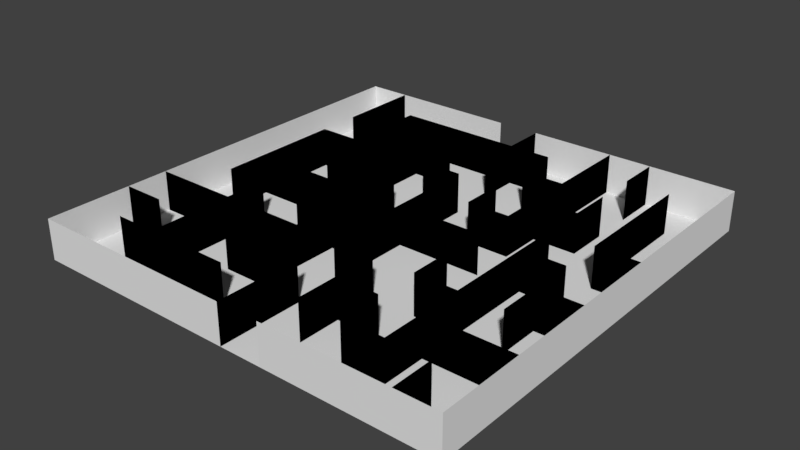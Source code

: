 # Source: Maze01.blend  (saved by Blender 2.78.0; exported with 4.5.12 LTS)
import bpy
from mathutils import Matrix  # noqa: F401  (used for matrix-valued properties, if any)

bpy.ops.wm.read_factory_settings(use_empty=True)
scene = bpy.context.scene
scene.name = 'Scene'

# ---- collections
col_collection_1 = bpy.data.collections.new('Collection 1'); scene.collection.children.link(col_collection_1)

# ---- world
world_world = bpy.data.worlds.new('World'); scene.world = world_world
world_world.color = (0.05088, 0.05088, 0.05088)
world_world.use_sun_shadow = False
world_world.sun_shadow_jitter_overblur = 0.0
world_world.cycles.sampling_method = 'MANUAL'

# ---- meshes
me_plane = bpy.data.meshes.new('Plane')
me_plane.from_pydata([(-1.0, -1.0, 0.0), (1.0, -1.0, 0.0), (-1.0, 1.0, 0.0), (1.0, 1.0, 0.0), (-1.0, -1.0, 0.0), (1.0, -1.0, 0.0), (-1.0, -1.0, 0.0), (1.0, -1.0, 0.0), (-1.0, -1.0, 0.0), (1.0, -1.0, 0.0), (-0.8, -1.0, 0.0), (-0.6, -1.0, 0.0), (-0.4, -1.0, 0.0), (-0.2, -1.0, 0.0), (0.0, -1.0, 0.0), (0.2, -1.0, 0.0), (0.4, -1.0, 0.0), (0.6, -1.0, 0.0), (0.8, -1.0, 0.0), (0.8, 1.0, 0.0), (0.6, 1.0, 0.0), (0.4, 1.0, 0.0), (0.2, 1.0, 0.0), (0.0, 1.0, 0.0), (-0.2, 1.0, 0.0), (-0.4, 1.0, 0.0), (-0.6, 1.0, 0.0), (-0.8, 1.0, 0.0), (-0.8, -1.0, 0.0), (-0.6, -1.0, 0.0), (-0.4, -1.0, 0.0), (-0.2, -1.0, 0.0), (0.0, -1.0, 0.0), (0.2, -1.0, 0.0), (0.4, -1.0, 0.0), (0.6, -1.0, 0.0), (0.8, -1.0, 0.0), (-0.8, -1.0, 0.0), (-0.6, -1.0, 0.0), (-0.4, -1.0, 0.0), (-0.2, -1.0, 0.0), (0.0, -1.0, 0.0), (0.2, -1.0, 0.0), (0.4, -1.0, 0.0), (0.6, -1.0, 0.0), (0.8, -1.0, 0.0), (-0.8, -1.0, 0.0), (-0.6, -1.0, 0.0), (-0.4, -1.0, 0.0), (-0.2, -1.0, 0.0), (0.0, -1.0, 0.0), (0.2, -1.0, 0.0), (0.4, -1.0, 0.0), (0.6, -1.0, 0.0), (0.8, -1.0, 0.0), (-1.0, 0.8, 0.0), (-1.0, 0.6, 0.0), (-1.0, 0.4, 0.0), (-1.0, 0.2, 0.0), (-1.0, 0.0, 0.0), (-1.0, -0.2, 0.0), (-1.0, -0.4, 0.0), (-1.0, -0.6, 0.0), (-1.0, -0.8, 0.0), (1.0, -0.8, 0.0), (1.0, -0.6, 0.0), (1.0, -0.4, 0.0), (1.0, -0.2, 0.0), (1.0, 0.0, 0.0), (1.0, 0.2, 0.0), (1.0, 0.4, 0.0), (1.0, 0.6, 0.0), (1.0, 0.8, 0.0), (-0.8, -0.8, 0.0), (-0.8, -0.6, 0.0), (-0.8, -0.4, 0.0), (-0.8, -0.2, 0.0), (-0.8, 0.0, 0.0), (-0.8, 0.2, 0.0), (-0.8, 0.4, 0.0), (-0.8, 0.6, 0.0), (-0.8, 0.8, 0.0), (-0.6, -0.8, 0.0), (-0.6, -0.6, 0.0), (-0.6, -0.4, 0.0), (-0.6, -0.2, 0.0), (-0.6, 0.0, 0.0), (-0.6, 0.2, 0.0), (-0.6, 0.4, 0.0), (-0.6, 0.6, 0.0), (-0.6, 0.8, 0.0), (-0.4, -0.8, 0.0), (-0.4, -0.6, 0.0), (-0.4, -0.4, 0.0), (-0.4, -0.2, 0.0), (-0.4, 0.0, 0.0), (-0.4, 0.2, 0.0), (-0.4, 0.4, 0.0), (-0.4, 0.6, 0.0), (-0.4, 0.8, 0.0), (-0.2, -0.8, 0.0), (-0.2, -0.6, 0.0), (-0.2, -0.4, 0.0), (-0.2, -0.2, 0.0), (-0.2, 0.0, 0.0), (-0.2, 0.2, 0.0), (-0.2, 0.4, 0.0), (-0.2, 0.6, 0.0), (-0.2, 0.8, 0.0), (0.0, -0.8, 0.0), (0.0, -0.6, 0.0), (0.0, -0.4, 0.0), (0.0, -0.2, 0.0), (0.0, 0.0, 0.0), (0.0, 0.2, 0.0), (0.0, 0.4, 0.0), (0.0, 0.6, 0.0), (0.0, 0.8, 0.0), (0.2, -0.8, 0.0), (0.2, -0.6, 0.0), (0.2, -0.4, 0.0), (0.2, -0.2, 0.0), (0.2, 0.0, 0.0), (0.2, 0.2, 0.0), (0.2, 0.4, 0.0), (0.2, 0.6, 0.0), (0.2, 0.8, 0.0), (0.4, -0.8, 0.0), (0.4, -0.6, 0.0), (0.4, -0.4, 0.0), (0.4, -0.2, 0.0), (0.4, 0.0, 0.0), (0.4, 0.2, 0.0), (0.4, 0.4, 0.0), (0.4, 0.6, 0.0), (0.4, 0.8, 0.0), (0.6, -0.8, 0.0), (0.6, -0.6, 0.0), (0.6, -0.4, 0.0), (0.6, -0.2, 0.0), (0.6, 0.0, 0.0), (0.6, 0.2, 0.0), (0.6, 0.4, 0.0), (0.6, 0.6, 0.0), (0.6, 0.8, 0.0), (0.8, -0.8, 0.0), (0.8, -0.6, 0.0), (0.8, -0.4, 0.0), (0.8, -0.2, 0.0), (0.8, 0.0, 0.0), (0.8, 0.2, 0.0), (0.8, 0.4, 0.0), (0.8, 0.6, 0.0), (0.8, 0.8, 0.0), (1.0, -1.0, 0.0), (0.2, -1.0, 0.0), (0.4, -1.0, 0.0), (0.6, -1.0, 0.0), (0.8, -1.0, 0.0), (-1.0, -1.0, 0.188), (1.0, -1.0, 0.188), (-1.0, 1.0, 0.188), (1.0, 1.0, 0.188), (-1.0, -1.0, 0.188), (0.0, -1.0, 0.188), (0.8, -1.0, 0.188), (0.8, 1.0, 0.188), (0.6, 1.0, 0.188), (0.4, 1.0, 0.188), (0.2, 1.0, 0.188), (0.0, 1.0, 0.188), (-0.2, 1.0, 0.188), (-0.4, 1.0, 0.188), (-0.6, 1.0, 0.188), (-0.8, 1.0, 0.188), (-0.8, -1.0, 0.188), (-0.6, -1.0, 0.188), (-0.4, -1.0, 0.188), (-0.2, -1.0, 0.188), (0.0, -1.0, 0.188), (-1.0, 0.8, 0.188), (-1.0, 0.6, 0.188), (-1.0, 0.4, 0.188), (-1.0, 0.2, 0.188), (-1.0, 0.0, 0.188), (-1.0, -0.2, 0.188), (-1.0, -0.4, 0.188), (-1.0, -0.6, 0.188), (-1.0, -0.8, 0.188), (1.0, -0.8, 0.188), (1.0, -0.6, 0.188), (1.0, -0.4, 0.188), (1.0, -0.2, 0.188), (1.0, 0.0, 0.188), (1.0, 0.2, 0.188), (1.0, 0.4, 0.188), (1.0, 0.6, 0.188), (1.0, 0.8, 0.188), (-0.8, -0.8, 0.188), (-0.8, -0.6, 0.188), (-0.8, -0.4, 0.188), (-0.8, -0.2, 0.188), (-0.8, 0.0, 0.188), (-0.8, 0.2, 0.188), (-0.8, 0.4, 0.188), (-0.8, 0.6, 0.188), (-0.8, 0.8, 0.188), (-0.6, -0.8, 0.188), (-0.6, -0.6, 0.188), (-0.6, -0.4, 0.188), (-0.6, -0.2, 0.188), (-0.6, 0.0, 0.188), (-0.6, 0.2, 0.188), (-0.6, 0.4, 0.188), (-0.6, 0.6, 0.188), (-0.6, 0.8, 0.188), (-0.4, -0.8, 0.188), (-0.4, -0.6, 0.188), (-0.4, -0.4, 0.188), (-0.4, -0.2, 0.188), (-0.4, 0.0, 0.188), (-0.4, 0.2, 0.188), (-0.4, 0.4, 0.188), (-0.4, 0.6, 0.188), (-0.4, 0.8, 0.188), (-0.2, -0.8, 0.188), (-0.2, -0.6, 0.188), (-0.2, -0.4, 0.188), (-0.2, -0.2, 0.188), (-0.2, 0.0, 0.188), (-0.2, 0.2, 0.188), (-0.2, 0.4, 0.188), (-0.2, 0.6, 0.188), (-0.2, 0.8, 0.188), (0.0, -0.8, 0.188), (0.0, -0.6, 0.188), (0.0, -0.4, 0.188), (0.0, -0.2, 0.188), (0.0, 0.0, 0.188), (0.0, 0.2, 0.188), (0.0, 0.4, 0.188), (0.0, 0.6, 0.188), (0.0, 0.8, 0.188), (0.2, -0.8, 0.188), (0.2, -0.6, 0.188), (0.2, -0.4, 0.188), (0.2, 0.0, 0.188), (0.2, 0.2, 0.188), (0.2, 0.4, 0.188), (0.2, 0.6, 0.188), (0.2, 0.8, 0.188), (0.4, -0.8, 0.188), (0.4, -0.6, 0.188), (0.4, -0.4, 0.188), (0.4, -0.2, 0.188), (0.4, 0.0, 0.188), (0.4, 0.2, 0.188), (0.4, 0.4, 0.188), (0.4, 0.6, 0.188), (0.4, 0.8, 0.188), (0.6, -0.8, 0.188), (0.6, -0.6, 0.188), (0.6, -0.4, 0.188), (0.6, -0.2, 0.188), (0.6, 0.0, 0.188), (0.6, 0.2, 0.188), (0.6, 0.4, 0.188), (0.6, 0.6, 0.188), (0.6, 0.8, 0.188), (0.8, -0.8, 0.188), (0.8, -0.6, 0.188), (0.8, -0.4, 0.188), (0.8, -0.2, 0.188), (0.8, 0.0, 0.188), (0.8, 0.2, 0.188), (0.8, 0.4, 0.188), (0.8, 0.6, 0.188), (0.8, 0.8, 0.188), (1.0, -1.0, 0.188), (0.2, -1.0, 0.188), (0.4, -1.0, 0.188), (0.6, -1.0, 0.188), (0.8, -1.0, 0.188), (0.0, -1.0, 0.0), (0.8, -1.0, 0.0), (0.6, 1.0, 0.0), (0.4, 1.0, 0.0), (0.0, 1.0, 0.0), (-0.8, 1.0, 0.0), (-1.0, -0.4, 0.0), (-1.0, -0.6, 0.0), (1.0, -0.6, 0.0), (1.0, -0.2, 0.0), (1.0, 0.2, 0.0), (-0.8, -0.8, 0.0), (-0.8, -0.6, 0.0), (-0.8, -0.4, 0.0), (-0.8, -0.2, 0.0), (-0.8, 0.0, 0.0), (-0.8, 0.2, 0.0), (-0.8, 0.4, 0.0), (-0.8, 0.6, 0.0), (-0.8, 0.8, 0.0), (-0.6, -0.8, 0.0), (-0.6, -0.6, 0.0), (-0.6, -0.4, 0.0), (-0.6, -0.2, 0.0), (-0.6, 0.0, 0.0), (-0.6, 0.2, 0.0), (-0.6, 0.4, 0.0), (-0.6, 0.6, 0.0), (-0.6, 0.8, 0.0), (-0.4, -0.8, 0.0), (-0.4, -0.6, 0.0), (-0.4, -0.4, 0.0), (-0.4, -0.2, 0.0), (-0.4, 0.0, 0.0), (-0.4, 0.2, 0.0), (-0.4, 0.4, 0.0), (-0.4, 0.6, 0.0), (-0.4, 0.8, 0.0), (-0.2, -0.8, 0.0), (-0.2, -0.6, 0.0), (-0.2, -0.4, 0.0), (-0.2, -0.2, 0.0), (-0.2, 0.0, 0.0), (-0.2, 0.2, 0.0), (-0.2, 0.4, 0.0), (-0.2, 0.6, 0.0), (-0.2, 0.8, 0.0), (0.0, -0.8, 0.0), (0.0, -0.6, 0.0), (0.0, -0.4, 0.0), (0.0, -0.2, 0.0), (0.0, 0.0, 0.0), (0.0, 0.2, 0.0), (0.0, 0.4, 0.0), (0.0, 0.6, 0.0), (0.0, 0.8, 0.0), (0.2, -0.8, 0.0), (0.2, -0.6, 0.0), (0.2, -0.4, 0.0), (0.2, 0.0, 0.0), (0.2, 0.2, 0.0), (0.2, 0.4, 0.0), (0.2, 0.6, 0.0), (0.2, 0.8, 0.0), (0.4, -0.8, 0.0), (0.4, -0.6, 0.0), (0.4, -0.4, 0.0), (0.4, -0.2, 0.0), (0.4, 0.0, 0.0), (0.4, 0.2, 0.0), (0.4, 0.4, 0.0), (0.4, 0.6, 0.0), (0.4, 0.8, 0.0), (0.6, -0.8, 0.0), (0.6, -0.6, 0.0), (0.6, -0.4, 0.0), (0.6, -0.2, 0.0), (0.6, 0.0, 0.0), (0.6, 0.2, 0.0), (0.6, 0.4, 0.0), (0.6, 0.6, 0.0), (0.6, 0.8, 0.0), (0.8, -0.8, 0.0), (0.8, -0.6, 0.0), (0.8, -0.4, 0.0), (0.8, -0.2, 0.0), (0.8, 0.0, 0.0), (0.8, 0.2, 0.0), (0.8, 0.4, 0.0), (0.8, 0.6, 0.0), (0.8, 0.8, 0.0), (0.0, -1.0, 0.188), (0.8, -1.0, 0.188), (0.6, 1.0, 0.188), (0.4, 1.0, 0.188), (0.0, 1.0, 0.188), (-0.8, 1.0, 0.188), (-1.0, -0.4, 0.188), (-1.0, -0.6, 0.188), (1.0, -0.6, 0.188), (1.0, -0.2, 0.188), (1.0, 0.2, 0.188), (-0.8, -0.8, 0.188), (-0.8, -0.6, 0.188), (-0.8, -0.4, 0.188), (-0.8, -0.2, 0.188), (-0.8, 0.0, 0.188), (-0.8, 0.2, 0.188), (-0.8, 0.4, 0.188), (-0.8, 0.6, 0.188), (-0.8, 0.8, 0.188), (-0.6, -0.8, 0.188), (-0.6, -0.6, 0.188), (-0.6, -0.4, 0.188), (-0.6, -0.2, 0.188), (-0.6, 0.0, 0.188), (-0.6, 0.2, 0.188), (-0.6, 0.4, 0.188), (-0.6, 0.6, 0.188), (-0.6, 0.8, 0.188), (-0.4, -0.8, 0.188), (-0.4, -0.6, 0.188), (-0.4, -0.4, 0.188), (-0.4, -0.2, 0.188), (-0.4, 0.0, 0.188), (-0.4, 0.2, 0.188), (-0.4, 0.4, 0.188), (-0.4, 0.6, 0.188), (-0.4, 0.8, 0.188), (-0.2, -0.8, 0.188), (-0.2, -0.6, 0.188), (-0.2, -0.4, 0.188), (-0.2, -0.2, 0.188), (-0.2, 0.0, 0.188), (-0.2, 0.2, 0.188), (-0.2, 0.4, 0.188), (-0.2, 0.6, 0.188), (-0.2, 0.8, 0.188), (0.0, -0.8, 0.188), (0.0, -0.6, 0.188), (0.0, -0.4, 0.188), (0.0, -0.2, 0.188), (0.0, 0.0, 0.188), (0.0, 0.2, 0.188), (0.0, 0.4, 0.188), (0.0, 0.6, 0.188), (0.0, 0.8, 0.188), (0.2, -0.8, 0.188), (0.2, -0.6, 0.188), (0.2, -0.4, 0.188), (0.2, 0.0, 0.188), (0.2, 0.2, 0.188), (0.2, 0.4, 0.188), (0.2, 0.6, 0.188), (0.2, 0.8, 0.188), (0.4, -0.8, 0.188), (0.4, -0.6, 0.188), (0.4, -0.4, 0.188), (0.4, -0.2, 0.188), (0.4, 0.0, 0.188), (0.4, 0.2, 0.188), (0.4, 0.4, 0.188), (0.4, 0.6, 0.188), (0.4, 0.8, 0.188), (0.6, -0.8, 0.188), (0.6, -0.6, 0.188), (0.6, -0.4, 0.188), (0.6, -0.2, 0.188), (0.6, 0.0, 0.188), (0.6, 0.2, 0.188), (0.6, 0.4, 0.188), (0.6, 0.6, 0.188), (0.6, 0.8, 0.188), (0.8, -0.8, 0.188), (0.8, -0.6, 0.188), (0.8, -0.4, 0.188), (0.8, -0.2, 0.188), (0.8, 0.0, 0.188), (0.8, 0.2, 0.188), (0.8, 0.4, 0.188), (0.8, 0.6, 0.188), (0.8, 0.8, 0.188)], [], [(153, 72, 3, 19), (10, 0, 4, 28), (28, 4, 6, 37), (37, 6, 8, 46), (7, 45, 54, 9), (45, 44, 53, 54), (44, 43, 52, 53), (43, 42, 51, 52), (42, 41, 50, 51), (41, 40, 49, 50), (40, 39, 48, 49), (39, 38, 47, 48), (38, 37, 46, 47), (5, 36, 45, 7), (36, 35, 44, 45), (35, 34, 43, 44), (34, 33, 42, 43), (33, 32, 41, 42), (32, 31, 40, 41), (31, 30, 39, 40), (30, 29, 38, 39), (29, 28, 37, 38), (1, 18, 36, 5), (18, 17, 35, 36), (17, 16, 34, 35), (16, 15, 33, 34), (15, 14, 32, 33), (14, 13, 31, 32), (13, 12, 30, 31), (12, 11, 29, 30), (11, 10, 28, 29), (55, 81, 27, 2), (81, 90, 26, 27), (90, 99, 25, 26), (99, 108, 24, 25), (108, 117, 23, 24), (117, 126, 22, 23), (126, 135, 21, 22), (135, 144, 20, 21), (144, 153, 19, 20), (17, 18, 145, 136), (136, 145, 146, 137), (137, 146, 147, 138), (138, 147, 148, 139), (139, 148, 149, 140), (140, 149, 150, 141), (141, 150, 151, 142), (142, 151, 152, 143), (143, 152, 153, 144), (16, 17, 136, 127), (127, 136, 137, 128), (128, 137, 138, 129), (129, 138, 139, 130), (130, 139, 140, 131), (131, 140, 141, 132), (132, 141, 142, 133), (133, 142, 143, 134), (134, 143, 144, 135), (15, 16, 127, 118), (118, 127, 128, 119), (119, 128, 129, 120), (120, 129, 130, 121), (121, 130, 131, 122), (122, 131, 132, 123), (123, 132, 133, 124), (124, 133, 134, 125), (125, 134, 135, 126), (14, 15, 118, 109), (109, 118, 119, 110), (110, 119, 120, 111), (111, 120, 121, 112), (112, 121, 122, 113), (113, 122, 123, 114), (114, 123, 124, 115), (115, 124, 125, 116), (116, 125, 126, 117), (13, 14, 109, 100), (100, 109, 110, 101), (101, 110, 111, 102), (102, 111, 112, 103), (103, 112, 113, 104), (104, 113, 114, 105), (105, 114, 115, 106), (106, 115, 116, 107), (107, 116, 117, 108), (12, 13, 100, 91), (91, 100, 101, 92), (92, 101, 102, 93), (93, 102, 103, 94), (94, 103, 104, 95), (95, 104, 105, 96), (96, 105, 106, 97), (97, 106, 107, 98), (98, 107, 108, 99), (11, 12, 91, 82), (82, 91, 92, 83), (83, 92, 93, 84), (84, 93, 94, 85), (85, 94, 95, 86), (86, 95, 96, 87), (87, 96, 97, 88), (88, 97, 98, 89), (89, 98, 99, 90), (10, 11, 82, 73), (73, 82, 83, 74), (74, 83, 84, 75), (75, 84, 85, 76), (76, 85, 86, 77), (77, 86, 87, 78), (78, 87, 88, 79), (79, 88, 89, 80), (80, 89, 90, 81), (0, 10, 73, 63), (63, 73, 74, 62), (62, 74, 75, 61), (61, 75, 76, 60), (60, 76, 77, 59), (59, 77, 78, 58), (58, 78, 79, 57), (57, 79, 80, 56), (56, 80, 81, 55), (18, 1, 64, 145), (145, 64, 65, 146), (146, 65, 66, 147), (147, 66, 67, 148), (148, 67, 68, 149), (149, 68, 69, 150), (150, 69, 70, 151), (151, 70, 71, 152), (152, 71, 72, 153), (53, 52, 156, 157), (9, 54, 158, 154), (54, 53, 157, 158), (52, 51, 155, 156), (120, 119, 244, 245), (88, 213, 204, 79), (69, 68, 193, 194), (70, 69, 194, 195), (128, 252, 244, 119), (71, 70, 195, 196), (72, 71, 196, 197), (124, 248, 247, 123), (74, 199, 187, 62), (131, 255, 246, 122), (75, 61, 186, 200), (132, 123, 247, 256), (134, 258, 249, 125), (77, 202, 201, 76), (78, 203, 202, 77), (130, 254, 253, 129), (79, 204, 203, 78), (120, 245, 236, 111), (81, 206, 205, 80), (133, 132, 256, 257), (65, 146, 270, 190), (122, 246, 238, 113), (134, 258, 257, 133), (83, 208, 207, 82), (135, 134, 258, 259), (67, 148, 272, 192), (84, 209, 208, 83), (85, 210, 209, 84), (137, 136, 260, 261), (69, 194, 274, 150), (19, 3, 162, 166), (117, 242, 250, 126), (138, 262, 261, 137), (20, 19, 166, 167), (139, 138, 262, 263), (21, 20, 167, 168), (140, 139, 263, 264), (22, 21, 168, 169), (89, 214, 213, 88), (141, 265, 264, 140), (154, 158, 282, 278), (23, 22, 169, 170), (90, 215, 214, 89), (112, 237, 228, 103), (156, 155, 279, 280), (143, 142, 266, 267), (157, 156, 280, 281), (25, 24, 171, 172), (158, 157, 281, 282), (26, 25, 172, 173), (115, 240, 231, 106), (18, 165, 269, 145), (27, 26, 173, 174), (95, 220, 219, 94), (108, 117, 242, 233), (100, 91, 216, 225), (147, 271, 272, 148), (101, 92, 217, 226), (81, 27, 174, 206), (98, 223, 222, 97), (102, 93, 218, 227), (150, 274, 275, 151), (104, 95, 220, 229), (151, 275, 276, 152), (105, 230, 221, 96), (117, 23, 170, 242), (152, 276, 277, 153), (102, 101, 226, 227), (103, 228, 227, 102), (107, 232, 223, 98), (135, 259, 168, 21), (146, 137, 261, 270), (99, 108, 233, 224), (144, 268, 167, 20), (105, 104, 229, 230), (91, 82, 207, 216), (55, 2, 161, 180), (149, 273, 264, 140), (93, 84, 209, 218), (56, 55, 180, 181), (57, 56, 181, 182), (109, 234, 164, 14), (95, 220, 211, 86), (58, 57, 182, 183), (110, 235, 234, 109), (96, 221, 212, 87), (59, 58, 183, 184), (97, 222, 213, 88), (60, 59, 184, 185), (136, 127, 251, 260), (112, 111, 236, 237), (61, 60, 185, 186), (46, 8, 163, 175), (113, 238, 237, 112), (90, 99, 224, 215), (62, 61, 186, 187), (138, 129, 253, 262), (47, 46, 175, 176), (114, 113, 238, 239), (82, 207, 198, 73), (63, 62, 187, 188), (48, 47, 176, 177), (115, 114, 239, 240), (0, 63, 188, 159), (64, 1, 160, 189), (49, 48, 177, 178), (84, 75, 200, 209), (65, 64, 189, 190), (50, 49, 178, 179), (117, 242, 241, 116), (3, 72, 197, 162), (66, 65, 190, 191), (142, 133, 257, 266), (86, 211, 202, 77), (2, 27, 174, 161), (67, 66, 191, 192), (119, 244, 243, 118), (68, 67, 192, 193), (341, 432, 431, 340), (309, 300, 391, 400), (348, 340, 431, 439), (344, 343, 434, 435), (295, 290, 381, 386), (351, 342, 433, 442), (296, 387, 380, 289), (352, 443, 434, 343), (354, 345, 436, 445), (298, 297, 388, 389), (299, 298, 389, 390), (350, 349, 440, 441), (300, 299, 390, 391), (341, 332, 423, 432), (302, 301, 392, 393), (353, 444, 443, 352), (291, 382, 457, 366), (342, 334, 425, 433), (354, 353, 444, 445), (304, 303, 394, 395), (355, 446, 445, 354), (292, 383, 459, 368), (305, 304, 395, 396), (306, 305, 396, 397), (357, 448, 447, 356), (293, 370, 461, 384), (338, 346, 437, 429), (358, 357, 448, 449), (359, 450, 449, 358), (360, 451, 450, 359), (310, 309, 400, 401), (361, 360, 451, 452), (311, 310, 401, 402), (333, 324, 415, 424), (363, 454, 453, 362), (336, 327, 418, 427), (284, 365, 456, 375), (316, 315, 406, 407), (329, 420, 429, 338), (321, 412, 403, 312), (367, 368, 459, 458), (322, 413, 404, 313), (302, 393, 379, 288), (319, 318, 409, 410), (323, 414, 405, 314), (370, 371, 462, 461), (325, 416, 407, 316), (371, 372, 463, 462), (326, 317, 408, 417), (338, 429, 378, 287), (372, 373, 464, 463), (323, 414, 413, 322), (324, 323, 414, 415), (328, 319, 410, 419), (355, 286, 377, 446), (366, 457, 448, 357), (320, 411, 420, 329), (364, 285, 376, 455), (326, 417, 416, 325), (312, 403, 394, 303), (369, 360, 451, 460), (314, 405, 396, 305), (330, 283, 374, 421), (316, 307, 398, 407), (331, 330, 421, 422), (317, 308, 399, 408), (318, 309, 400, 409), (356, 447, 438, 347), (333, 424, 423, 332), (334, 333, 424, 425), (311, 402, 411, 320), (358, 449, 440, 349), (335, 426, 425, 334), (303, 294, 385, 394), (336, 427, 426, 335), (305, 396, 387, 296), (338, 337, 428, 429), (362, 453, 444, 353), (307, 298, 389, 398), (340, 339, 430, 431)])
me_plane.use_remesh_preserve_volume = False
me_plane.use_remesh_preserve_attributes = False
me_plane.use_mirror_vertex_groups = False
me_plane.update()

# ---- objects
ob_plane = bpy.data.objects.new('Plane', me_plane)

# ---- transforms, parenting, visibility, modifiers, constraints
ob_plane.location = (0.0, 0.0, 0.0)
ob_plane.scale = (7.977, 7.977, 7.977)
ob_plane.lineart.crease_threshold = 0.0

# ---- collection membership
col_collection_1.objects.link(ob_plane)

# ---- scene / render settings (as saved in the file)
scene.frame_start = 1; scene.frame_end = 250; scene.frame_set(1)
scene.render.engine = 'BLENDER_EEVEE_NEXT'
scene.render.resolution_percentage = 50
scene.render.dither_intensity = 0.0
scene.cycles.use_denoising = False
scene.cycles.samples = 128
scene.cycles.sampling_pattern = 'TABULATED_SOBOL'
scene.cycles.light_sampling_threshold = 0.0
scene.cycles.use_adaptive_sampling = False
scene.cycles.use_light_tree = False
scene.cycles.blur_glossy = 0.0
scene.cycles.sample_clamp_indirect = 0.0
scene.view_settings.view_transform = 'Standard'
bpy.context.view_layer.update()

# ---- added for rendering (the .blend has no active camera and no usable light): camera, sun
cam_auto = bpy.data.cameras.new('AutoCamera')
cam_auto.lens = 50.0
cam_auto.sensor_width = 36.0
cam_auto.clip_end = 1000.0
ob_auto_camera = bpy.data.objects.new('AutoCamera', cam_auto)
scene.collection.objects.link(ob_auto_camera)
ob_auto_camera.location = (20.9206, -25.1047, 17.4865)
ob_auto_camera.rotation_euler = (1.09748, -7.21219e-08, 0.694738)
scene.camera = ob_auto_camera
light_auto_sun = bpy.data.lights.new('AutoSun', 'SUN')
light_auto_sun.energy = 3.0
light_auto_sun.angle = 0.0523599
ob_auto_sun = bpy.data.objects.new('AutoSun', light_auto_sun)
scene.collection.objects.link(ob_auto_sun)
ob_auto_sun.rotation_euler = (0.872665, 0.174533, 0.523599)
bpy.context.view_layer.update()
